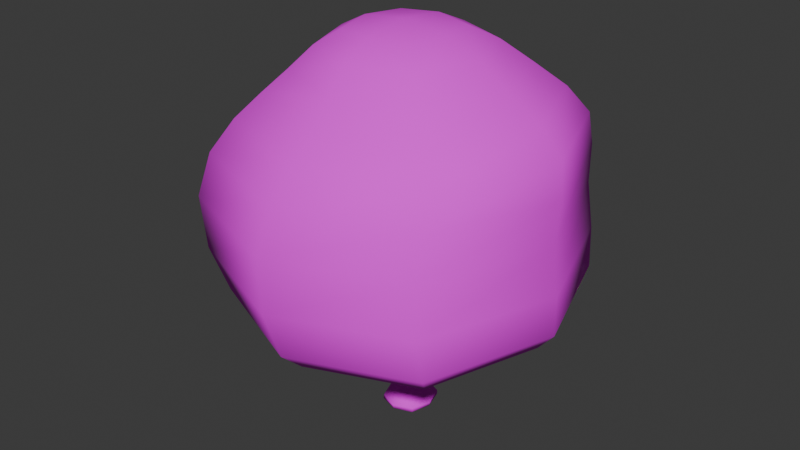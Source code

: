 # Source: tree.blend  (saved by Blender 4.1.24; exported with 4.5.12 LTS)
import bpy
from mathutils import Matrix  # noqa: F401  (used for matrix-valued properties, if any)

bpy.ops.wm.read_factory_settings(use_empty=True)
scene = bpy.context.scene
scene.name = 'Scene'

# ---- collections
col_collection = bpy.data.collections.new('Collection'); scene.collection.children.link(col_collection)

# ---- images (referenced by path relative to the original .blend; pixels are not part of the script)
import os
ASSET_DIR = os.environ.get("B2B_ASSET_DIR", "")  # directory of the original .blend (textures are referenced by path, not embedded)
HERE = os.path.dirname(os.path.abspath(__file__))  # packed textures are extracted next to this script under _unpacked/

def load_image(name, relpath, width, height, colorspace="sRGB"):
    """Load a texture the original file referenced (path relative to the .blend, or extracted next to this script)."""
    p = next((c for c in (os.path.join(HERE, relpath), os.path.join(ASSET_DIR, relpath)) if relpath and os.path.exists(c)), "")
    if p:
        img = bpy.data.images.load(p, check_existing=True)
        img.name = name
    else:  # same state as the original file: an image datablock whose file is absent (Cycles renders it pink)
        img = bpy.data.images.new(name, width, height)
        img.source = "FILE"
        img.filepath = "//" + (relpath or name)
    img.colorspace_settings.name = colorspace
    return img
img_pngtree_tree_forest_tree_png_image_14619746_png = load_image('pngtree-tree-forest-tree-png-image_14619746.png', 'pngtree-tree-forest-tree-png-image_14619746.png', 1024, 1024, 'sRGB')

# ---- materials (node trees are filled in below, after node groups)
mat_material = bpy.data.materials.new('Material')
mat_material.alpha_threshold = 0.0
mat_material.roughness = 0.5
mat_material.line_color = (0.0, 0.0, 0.0, 1.0)

# ---- material node trees
mat_material.use_nodes = True; mat_material.node_tree.nodes.clear()
_N = mat_material.node_tree.nodes; _L = mat_material.node_tree.links
n0 = _N.new('ShaderNodeOutputMaterial'); n0.name = 'Material Output'; n0.location = (502, 319)
n1 = _N.new('ShaderNodeBsdfPrincipled'); n1.name = 'Principled BSDF'; n1.location = (221, 294)
n1.inputs[2].default_value = 1.0
n1.inputs[3].default_value = 1.45
n2 = _N.new('ShaderNodeTexImage'); n2.name = 'Image Texture'; n2.location = (-350, 247)
n2.image = img_pngtree_tree_forest_tree_png_image_14619746_png
n3 = _N.new('ShaderNodeMapping'); n3.name = 'Mapping'; n3.location = (-504, 266)
n4 = _N.new('ShaderNodeTexCoord'); n4.name = 'Texture Coordinate'; n4.location = (-710, 275)
n5 = _N.new('ShaderNodeBump'); n5.name = 'Bump'; n5.location = (-50, 80)
n5.inputs[1].default_value = 80.4
n5.inputs[2].default_value = 1.0
n6 = _N.new('ShaderNodeMath'); n6.name = 'Math'; n6.location = (0, 0)
n6.hide = True
n6.operation = 'GREATER_THAN'
n6.inputs[1].default_value = 0.0
_L.new(n1.outputs[0], n0.inputs[0])
_L.new(n2.outputs[0], n1.inputs[0])
_L.new(n3.outputs[0], n2.inputs[0])
_L.new(n4.outputs[2], n3.inputs[0])
_L.new(n2.outputs[0], n5.inputs[3])
_L.new(n5.outputs[0], n1.inputs[5])
_L.new(n2.outputs[1], n6.inputs[0])
_L.new(n6.outputs[0], n1.inputs[4])
n0.is_active_output = True

# ---- world
world_world = bpy.data.worlds.new('World'); scene.world = world_world
world_world.use_nodes = True; world_world.node_tree.nodes.clear()
_N = world_world.node_tree.nodes; _L = world_world.node_tree.links
n0 = _N.new('ShaderNodeOutputWorld'); n0.name = 'World Output'; n0.location = (300, 300)
n1 = _N.new('ShaderNodeBackground'); n1.name = 'Background'; n1.location = (10, 300)
n1.inputs[0].default_value = (0.05088, 0.05088, 0.05088, 1.0)
_L.new(n1.outputs[0], n0.inputs[0])
n0.is_active_output = True
world_world.color = (0.05088, 0.05088, 0.05088)
world_world.use_sun_shadow = False
world_world.sun_shadow_jitter_overblur = 0.0

# ---- meshes
me_cube = bpy.data.meshes.new('Cube')
me_cube.from_pydata([(0.1149, 0.1097, 0.6912), (0.1154, 0.1157, 0.1924), (0.1149, -0.1052, 0.6836), (0.1154, -0.1157, 0.1924), (-0.08553, 0.1097, 0.6912), (-0.0975, 0.1157, 0.1924), (-0.08553, -0.1052, 0.6836), (-0.0975, -0.1157, 0.1924), (0.1795, 0.1925, 0.01758), (0.1795, -0.1925, 0.01758), (-0.1747, 0.1925, 0.01758), (-0.1747, -0.1925, 0.01758), (0.3536, 0.3704, 1.009), (0.3536, -0.3521, 0.9789), (-0.3221, 0.3704, 1.009), (-0.3221, -0.3521, 0.9789), (0.8194, 0.8678, 1.107), (0.8194, -0.8633, 1.1), (-0.7512, 0.8678, 1.114), (-0.7512, -0.8633, 1.107), (1.152, 1.211, 1.356), (1.152, -1.257, 1.364), (-1.042, 1.211, 1.382), (-1.042, -1.257, 1.39), (1.098, 1.078, 2.909), (1.098, -1.064, 2.926), (-1.053, 1.078, 2.936), (-1.053, -1.064, 2.954), (0.7129, 0.7528, 3.361), (0.7129, -0.7378, 3.364), (-0.7205, 0.7528, 3.375), (-0.7205, -0.7378, 3.377), (0.2922, 0.3914, 3.682), (0.2922, -0.3914, 3.682), (-0.4442, 0.3914, 3.687), (-0.4442, -0.3914, 3.687), (-1.283, -1.326, 2.262), (-1.283, 1.156, 2.229), (1.101, -1.326, 2.255), (1.101, 1.156, 2.222), (-0.1374, 4.307e-09, 0.1924), (0.008955, 0.1591, 0.1924), (0.08569, 0.07974, 0.43), (-0.06084, -0.07917, 0.4291), (0.08569, -0.07917, 0.4291), (-0.06084, 0.07974, 0.43), (0.01471, -0.1455, 0.6821), (0.1525, 0.002279, 0.6874), (0.008955, -0.1591, 0.1924), (-0.1231, 0.002279, 0.6874), (0.01471, 0.15, 0.6926), (0.1553, 3.958e-09, 0.1924), (-0.2274, 9.313e-10, 0.01123), (0.001854, 0.2492, 0.01123), (0.001854, -0.2492, 0.01123), (0.2311, 2.794e-09, 0.01123), (-0.171, 0.1913, 0.06119), (-0.171, -0.1913, 0.06119), (0.1809, -0.1913, 0.06119), (0.1809, 0.1913, 0.06119), (0.01575, -0.4876, 0.9732), (0.4803, 0.009115, 0.9941), (-0.4488, 0.009115, 0.9941), (0.01575, 0.5058, 1.015), (-0.1698, -0.1907, 0.8654), (-0.1698, 0.2038, 0.8873), (0.2011, 0.2038, 0.8873), (0.2011, -0.1907, 0.8654), (0.03413, -1.188, 1.102), (1.114, 0.002279, 1.102), (-1.046, 0.002279, 1.112), (0.03413, 1.192, 1.112), (-0.5379, -0.5952, 1.051), (-0.5379, 0.6083, 1.073), (0.574, -0.5952, 1.05), (0.574, 0.6083, 1.072), (0.05524, -1.72, 1.378), (1.564, -0.02305, 1.355), (-1.453, -0.02305, 1.391), (0.05524, 1.674, 1.368), (-0.9051, 1.088, 1.185), (1.034, 1.088, 1.165), (1.034, -1.093, 1.165), (-0.9051, -1.093, 1.185), (0.02271, -1.465, 2.944), (1.502, 0.006973, 2.912), (-1.456, 0.006973, 2.95), (0.02271, 1.479, 2.919), (-1.215, -1.22, 2.655), (-1.197, 1.208, 1.769), (1.118, -1.22, 2.639), (1.141, 1.208, 1.753), (-0.003817, -1.017, 3.371), (0.9816, 0.007505, 3.36), (-0.9893, 0.007505, 3.378), (-0.003817, 1.032, 3.367), (0.9424, -0.9002, 3.157), (-0.8772, -0.9002, 3.181), (-0.8772, 0.9376, 3.173), (0.9424, 0.9376, 3.149), (-0.08145, -0.4605, 3.708), (0.3518, 5.122e-09, 3.705), (-0.5147, -4.191e-09, 3.711), (-0.08145, 0.4605, 3.708), (-0.586, 0.5707, 3.567), (0.4898, 0.5707, 3.56), (0.4898, -0.5688, 3.561), (-0.586, -0.5688, 3.568), (-1.197, -1.338, 1.792), (-1.215, 1.131, 2.626), (1.141, -1.338, 1.776), (1.118, 1.131, 2.609), (1.547, -0.08468, 2.237), (-0.09102, 1.622, 2.219), (-0.09102, -1.791, 2.265), (-1.729, -0.08468, 2.247), (-0.2394, 0.006552, 0.8763), (0.01243, -0.109, 0.4289), (-0.08831, 0.0002849, 0.4296), (-0.2401, 0.0, 0.06056), (0.1132, 0.0002849, 0.4296), (0.01243, 0.1095, 0.4302), (0.000762, 1.397e-09, -0.002085), (0.2499, 0.0, 0.06056), (0.004929, 0.2664, 0.06056), (0.004929, -0.2664, 0.06056), (-0.7464, 0.006552, 1.062), (0.2706, 0.006552, 0.8763), (0.01562, 0.2778, 0.8913), (0.01562, -0.2647, 0.8613), (0.06433, 1.497, 1.175), (0.01805, -0.8208, 1.047), (0.01805, 0.8339, 1.077), (0.7825, 0.006552, 1.061), (-1.653, -0.04468, 2.643), (1.397, -0.002596, 1.161), (-1.269, -0.002596, 1.189), (0.06433, -1.502, 1.175), (0.03257, -1.245, 3.17), (-0.04866, -1.661, 2.653), (-0.04866, 1.571, 2.612), (1.555, -0.04468, 2.621), (-0.04866, 0.7813, 3.566), (0.03257, 1.282, 3.159), (1.284, 0.0187, 3.148), (-1.218, 0.0187, 3.181), (-0.09297, 3.26e-09, 3.758), (0.6881, 0.0009381, 3.561), (-0.7854, 0.0009381, 3.571), (-0.04866, -0.7794, 3.567), (1.58, -0.06532, 1.762), (-0.02786, 1.685, 1.757), (-0.02786, -1.816, 1.788), (-1.635, -0.06532, 1.784)], [], [(4, 49, 116, 65), (49, 6, 64, 116), (116, 64, 15, 62), (65, 116, 62, 14), (3, 44, 117, 48), (44, 2, 46, 117), (117, 46, 6, 43), (48, 117, 43, 7), (7, 43, 118, 40), (43, 6, 49, 118), (118, 49, 4, 45), (40, 118, 45, 5), (7, 40, 119, 57), (40, 5, 56, 119), (119, 56, 10, 52), (57, 119, 52, 11), (1, 42, 120, 51), (42, 0, 47, 120), (120, 47, 2, 44), (51, 120, 44, 3), (5, 45, 121, 41), (45, 4, 50, 121), (121, 50, 0, 42), (41, 121, 42, 1), (10, 53, 122, 52), (53, 8, 55, 122), (122, 55, 9, 54), (52, 122, 54, 11), (1, 51, 123, 59), (51, 3, 58, 123), (123, 58, 9, 55), (59, 123, 55, 8), (5, 41, 124, 56), (41, 1, 59, 124), (124, 59, 8, 53), (56, 124, 53, 10), (3, 48, 125, 58), (48, 7, 57, 125), (125, 57, 11, 54), (58, 125, 54, 9), (14, 62, 126, 73), (62, 15, 72, 126), (126, 72, 19, 70), (73, 126, 70, 18), (2, 47, 127, 67), (47, 0, 66, 127), (127, 66, 12, 61), (67, 127, 61, 13), (0, 50, 128, 66), (50, 4, 65, 128), (128, 65, 14, 63), (66, 128, 63, 12), (6, 46, 129, 64), (46, 2, 67, 129), (129, 67, 13, 60), (64, 129, 60, 15), (16, 71, 130, 81), (71, 18, 80, 130), (130, 80, 22, 79), (81, 130, 79, 20), (15, 60, 131, 72), (60, 13, 74, 131), (131, 74, 17, 68), (72, 131, 68, 19), (12, 63, 132, 75), (63, 14, 73, 132), (132, 73, 18, 71), (75, 132, 71, 16), (13, 61, 133, 74), (61, 12, 75, 133), (133, 75, 16, 69), (74, 133, 69, 17), (37, 115, 134, 109), (115, 36, 88, 134), (134, 88, 27, 86), (109, 134, 86, 26), (17, 69, 135, 82), (69, 16, 81, 135), (135, 81, 20, 77), (82, 135, 77, 21), (18, 70, 136, 80), (70, 19, 83, 136), (136, 83, 23, 78), (80, 136, 78, 22), (19, 68, 137, 83), (68, 17, 82, 137), (137, 82, 21, 76), (83, 137, 76, 23), (27, 84, 138, 97), (84, 25, 96, 138), (138, 96, 29, 92), (97, 138, 92, 31), (36, 114, 139, 88), (114, 38, 90, 139), (139, 90, 25, 84), (88, 139, 84, 27), (39, 113, 140, 111), (113, 37, 109, 140), (140, 109, 26, 87), (111, 140, 87, 24), (38, 112, 141, 90), (112, 39, 111, 141), (141, 111, 24, 85), (90, 141, 85, 25), (28, 95, 142, 105), (95, 30, 104, 142), (142, 104, 34, 103), (105, 142, 103, 32), (24, 87, 143, 99), (87, 26, 98, 143), (143, 98, 30, 95), (99, 143, 95, 28), (25, 85, 144, 96), (85, 24, 99, 144), (144, 99, 28, 93), (96, 144, 93, 29), (26, 86, 145, 98), (86, 27, 97, 145), (145, 97, 31, 94), (98, 145, 94, 30), (32, 103, 146, 101), (103, 34, 102, 146), (146, 102, 35, 100), (101, 146, 100, 33), (29, 93, 147, 106), (93, 28, 105, 147), (147, 105, 32, 101), (106, 147, 101, 33), (30, 94, 148, 104), (94, 31, 107, 148), (148, 107, 35, 102), (104, 148, 102, 34), (31, 92, 149, 107), (92, 29, 106, 149), (149, 106, 33, 100), (107, 149, 100, 35), (21, 77, 150, 110), (77, 20, 91, 150), (150, 91, 39, 112), (110, 150, 112, 38), (20, 79, 151, 91), (79, 22, 89, 151), (151, 89, 37, 113), (91, 151, 113, 39), (23, 76, 152, 108), (76, 21, 110, 152), (152, 110, 38, 114), (108, 152, 114, 36), (22, 78, 153, 89), (78, 23, 108, 153), (153, 108, 36, 115), (89, 153, 115, 37)])
me_cube.polygons.foreach_set('use_smooth', [True] * 152)
_uv = me_cube.uv_layers.new(name='UVMap')
_uv.uv.foreach_set('vector', [0.5264, 0.2324, 0.5062, 0.2223, 0.5071, 0.2589, 0.5626, 0.2639, 0.5062, 0.2223, 0.4852, 0.2324, 0.4517, 0.257, 0.5071, 0.2589, 0.5071, 0.2589, 0.4517, 0.257, 0.4183, 0.2817, 0.5078, 0.2828, 0.5626, 0.2639, 0.5071, 0.2589, 0.5078, 0.2828, 0.5988, 0.2954, 0.5226, 0.1182, 0.5232, 0.1816, 0.5045, 0.1819, 0.5038, 0.1326, 0.5232, 0.1816, 0.5238, 0.245, 0.505, 0.2341, 0.5045, 0.1819, 0.5045, 0.1819, 0.505, 0.2341, 0.4864, 0.245, 0.4858, 0.1816, 0.5038, 0.1326, 0.5045, 0.1819, 0.4858, 0.1816, 0.4852, 0.1182, 0.4852, 0.1037, 0.4852, 0.1681, 0.5058, 0.1685, 0.5058, 0.1184, 0.4852, 0.1681, 0.4852, 0.2324, 0.5062, 0.2223, 0.5058, 0.1685, 0.5058, 0.1685, 0.5062, 0.2223, 0.5264, 0.2324, 0.5264, 0.1681, 0.5058, 0.1184, 0.5058, 0.1685, 0.5264, 0.1681, 0.5264, 0.1037, 0.4852, 0.1037, 0.5058, 0.1184, 0.5058, 0.09363, 0.4429, 0.09217, 0.5058, 0.1184, 0.5264, 0.1037, 0.5687, 0.09217, 0.5058, 0.09363, 0.5058, 0.09363, 0.5687, 0.09217, 0.611, 0.08059, 0.5058, 0.08059, 0.4429, 0.09217, 0.5058, 0.09363, 0.5058, 0.08059, 0.4006, 0.08059, 0.5264, 0.1037, 0.5264, 0.1681, 0.5058, 0.1685, 0.5058, 0.1184, 0.5264, 0.1681, 0.5264, 0.2324, 0.5062, 0.2223, 0.5058, 0.1685, 0.5058, 0.1685, 0.5062, 0.2223, 0.4852, 0.2324, 0.4852, 0.1681, 0.5058, 0.1184, 0.5058, 0.1685, 0.4852, 0.1681, 0.4852, 0.1037, 0.4852, 0.1182, 0.4858, 0.1816, 0.5045, 0.1821, 0.5038, 0.1326, 0.4858, 0.1816, 0.4864, 0.245, 0.505, 0.236, 0.5045, 0.1821, 0.5045, 0.1821, 0.505, 0.236, 0.5238, 0.245, 0.5232, 0.1816, 0.5038, 0.1326, 0.5045, 0.1821, 0.5232, 0.1816, 0.5226, 0.1182, 0.611, 0.08059, 0.611, 0.08059, 0.5058, 0.08091, 0.5058, 0.08059, 0.611, 0.08059, 0.611, 0.08059, 0.5058, 0.0838, 0.5058, 0.08091, 0.5058, 0.08091, 0.5058, 0.0838, 0.4006, 0.08059, 0.4006, 0.08059, 0.5058, 0.08059, 0.5058, 0.08091, 0.4006, 0.08059, 0.4006, 0.08059, 0.5264, 0.1037, 0.5058, 0.1184, 0.5058, 0.09395, 0.5687, 0.09217, 0.5058, 0.1184, 0.4852, 0.1037, 0.4429, 0.09217, 0.5058, 0.09395, 0.5058, 0.09395, 0.4429, 0.09217, 0.4006, 0.08059, 0.5058, 0.0838, 0.5687, 0.09217, 0.5058, 0.09395, 0.5058, 0.0838, 0.611, 0.08059, 0.4852, 0.1182, 0.5038, 0.1326, 0.503, 0.1082, 0.4459, 0.1068, 0.5038, 0.1326, 0.5226, 0.1182, 0.56, 0.1068, 0.503, 0.1082, 0.503, 0.1082, 0.56, 0.1068, 0.5974, 0.09534, 0.502, 0.09534, 0.4459, 0.1068, 0.503, 0.1082, 0.502, 0.09534, 0.4067, 0.09534, 0.5226, 0.1182, 0.5038, 0.1326, 0.503, 0.1082, 0.56, 0.1068, 0.5038, 0.1326, 0.4852, 0.1182, 0.4459, 0.1068, 0.503, 0.1082, 0.503, 0.1082, 0.4459, 0.1068, 0.4067, 0.09534, 0.502, 0.09534, 0.56, 0.1068, 0.503, 0.1082, 0.502, 0.09534, 0.5974, 0.09534, 0.5988, 0.2954, 0.5078, 0.2828, 0.5071, 0.2955, 0.6865, 0.2993, 0.5078, 0.2828, 0.4183, 0.2817, 0.3279, 0.2925, 0.5071, 0.2955, 0.5071, 0.2955, 0.3279, 0.2925, 0.2375, 0.3032, 0.5062, 0.3049, 0.6865, 0.2993, 0.5071, 0.2955, 0.5062, 0.3049, 0.7741, 0.3032, 0.4852, 0.2324, 0.5062, 0.2223, 0.5071, 0.2589, 0.4517, 0.257, 0.5062, 0.2223, 0.5264, 0.2324, 0.5626, 0.2639, 0.5071, 0.2589, 0.5071, 0.2589, 0.5626, 0.2639, 0.5988, 0.2954, 0.5078, 0.2828, 0.4517, 0.257, 0.5071, 0.2589, 0.5078, 0.2828, 0.4183, 0.2817, 0.5238, 0.245, 0.505, 0.236, 0.5051, 0.2744, 0.5567, 0.276, 0.505, 0.236, 0.4864, 0.245, 0.4536, 0.276, 0.5051, 0.2744, 0.5051, 0.2744, 0.4536, 0.276, 0.4208, 0.3071, 0.5051, 0.2995, 0.5567, 0.276, 0.5051, 0.2744, 0.5051, 0.2995, 0.5895, 0.3071, 0.4864, 0.245, 0.505, 0.2341, 0.5051, 0.2678, 0.4536, 0.2693, 0.505, 0.2341, 0.5238, 0.245, 0.5567, 0.2693, 0.5051, 0.2678, 0.5051, 0.2678, 0.5567, 0.2693, 0.5895, 0.2936, 0.5051, 0.2898, 0.4536, 0.2693, 0.5051, 0.2678, 0.5051, 0.2898, 0.4208, 0.2936, 0.7485, 0.3149, 0.5082, 0.3166, 0.5152, 0.3278, 0.8055, 0.3218, 0.5082, 0.3166, 0.2618, 0.3149, 0.2266, 0.3281, 0.5152, 0.3278, 0.5152, 0.3278, 0.2266, 0.3281, 0.1913, 0.3413, 0.5153, 0.3617, 0.8055, 0.3218, 0.5152, 0.3278, 0.5153, 0.3617, 0.8624, 0.3288, 0.4208, 0.2936, 0.5051, 0.2898, 0.5054, 0.3038, 0.3413, 0.3042, 0.5051, 0.2898, 0.5895, 0.2936, 0.669, 0.3042, 0.5054, 0.3038, 0.5054, 0.3038, 0.669, 0.3042, 0.7485, 0.3149, 0.5082, 0.3147, 0.3413, 0.3042, 0.5054, 0.3038, 0.5082, 0.3147, 0.2618, 0.3149, 0.5895, 0.3071, 0.5051, 0.2995, 0.5054, 0.3104, 0.669, 0.311, 0.5051, 0.2995, 0.4208, 0.3071, 0.3413, 0.311, 0.5054, 0.3104, 0.5054, 0.3104, 0.3413, 0.311, 0.2618, 0.3149, 0.5082, 0.3166, 0.669, 0.311, 0.5054, 0.3104, 0.5082, 0.3166, 0.7485, 0.3149, 0.4183, 0.2817, 0.5078, 0.2828, 0.5071, 0.2953, 0.3279, 0.2925, 0.5078, 0.2828, 0.5988, 0.2954, 0.6865, 0.2993, 0.5071, 0.2953, 0.5071, 0.2953, 0.6865, 0.2993, 0.7741, 0.3032, 0.5062, 0.3032, 0.3279, 0.2925, 0.5071, 0.2953, 0.5062, 0.3032, 0.2375, 0.3032, 0.855, 0.5376, 0.4871, 0.5343, 0.4967, 0.6126, 0.8509, 0.61, 0.4871, 0.5343, 0.1013, 0.5517, 0.142, 0.6192, 0.4967, 0.6126, 0.4967, 0.6126, 0.142, 0.6192, 0.1827, 0.6867, 0.5085, 0.675, 0.8509, 0.61, 0.4967, 0.6126, 0.5085, 0.675, 0.8469, 0.6823, 0.2375, 0.3032, 0.5062, 0.3032, 0.5055, 0.3133, 0.1747, 0.3103, 0.5062, 0.3032, 0.7741, 0.3032, 0.837, 0.3103, 0.5055, 0.3133, 0.5055, 0.3133, 0.837, 0.3103, 0.8998, 0.3174, 0.502, 0.3474, 0.1747, 0.3103, 0.5055, 0.3133, 0.502, 0.3474, 0.1118, 0.3174, 0.7741, 0.3032, 0.5062, 0.3049, 0.5055, 0.3194, 0.837, 0.3166, 0.5062, 0.3049, 0.2375, 0.3032, 0.1747, 0.3166, 0.5055, 0.3194, 0.5055, 0.3194, 0.1747, 0.3166, 0.1118, 0.33, 0.502, 0.3561, 0.837, 0.3166, 0.5055, 0.3194, 0.502, 0.3561, 0.8998, 0.33, 0.2618, 0.3149, 0.5082, 0.3147, 0.5152, 0.3278, 0.2266, 0.3281, 0.5082, 0.3147, 0.7485, 0.3149, 0.8055, 0.3218, 0.5152, 0.3278, 0.5152, 0.3278, 0.8055, 0.3218, 0.8624, 0.3288, 0.5153, 0.3637, 0.2266, 0.3281, 0.5152, 0.3278, 0.5153, 0.3637, 0.1913, 0.3413, 0.1825, 0.6929, 0.5084, 0.6795, 0.509, 0.7229, 0.2396, 0.7272, 0.5084, 0.6795, 0.8536, 0.6805, 0.7804, 0.7197, 0.509, 0.7229, 0.509, 0.7229, 0.7804, 0.7197, 0.7071, 0.7589, 0.5014, 0.7618, 0.2396, 0.7272, 0.509, 0.7229, 0.5014, 0.7618, 0.2967, 0.7614, 0.1041, 0.5598, 0.4809, 0.5473, 0.4921, 0.6219, 0.1433, 0.6264, 0.4809, 0.5473, 0.8257, 0.5629, 0.8397, 0.6217, 0.4921, 0.6219, 0.4921, 0.6219, 0.8397, 0.6217, 0.8536, 0.6805, 0.5084, 0.6795, 0.1433, 0.6264, 0.4921, 0.6219, 0.5084, 0.6795, 0.1825, 0.6929, 0.8257, 0.5491, 0.4809, 0.5367, 0.4921, 0.6131, 0.8397, 0.6126, 0.4809, 0.5367, 0.1041, 0.546, 0.1433, 0.6173, 0.4921, 0.6131, 0.4921, 0.6131, 0.1433, 0.6173, 0.1825, 0.6886, 0.5084, 0.6744, 0.8397, 0.6126, 0.4921, 0.6131, 0.5084, 0.6744, 0.8536, 0.6761, 0.1013, 0.5548, 0.4871, 0.5331, 0.4967, 0.6078, 0.142, 0.6145, 0.4871, 0.5331, 0.855, 0.5408, 0.8509, 0.6052, 0.4967, 0.6078, 0.4967, 0.6078, 0.8509, 0.6052, 0.8469, 0.6697, 0.5085, 0.666, 0.142, 0.6145, 0.4967, 0.6078, 0.5085, 0.666, 0.1827, 0.6741, 0.7071, 0.7589, 0.5014, 0.7612, 0.492, 0.8028, 0.6522, 0.8017, 0.5014, 0.7612, 0.2967, 0.7614, 0.3318, 0.8036, 0.492, 0.8028, 0.492, 0.8028, 0.3318, 0.8036, 0.367, 0.8458, 0.4821, 0.8451, 0.6522, 0.8017, 0.492, 0.8028, 0.4821, 0.8451, 0.5973, 0.8444, 0.8536, 0.6761, 0.5084, 0.6744, 0.509, 0.7206, 0.7804, 0.7175, 0.5084, 0.6744, 0.1825, 0.6886, 0.2396, 0.725, 0.509, 0.7206, 0.509, 0.7206, 0.2396, 0.725, 0.2967, 0.7614, 0.5014, 0.7612, 0.7804, 0.7175, 0.509, 0.7206, 0.5014, 0.7612, 0.7071, 0.7589, 0.1827, 0.6741, 0.5085, 0.666, 0.5098, 0.7123, 0.2336, 0.7139, 0.5085, 0.666, 0.8469, 0.6697, 0.787, 0.7117, 0.5098, 0.7123, 0.5098, 0.7123, 0.787, 0.7117, 0.7271, 0.7537, 0.5071, 0.7544, 0.2336, 0.7139, 0.5098, 0.7123, 0.5071, 0.7544, 0.2846, 0.7537, 0.8469, 0.6823, 0.5085, 0.675, 0.5098, 0.7196, 0.787, 0.7193, 0.5085, 0.675, 0.1827, 0.6867, 0.2336, 0.7215, 0.5098, 0.7196, 0.5098, 0.7196, 0.2336, 0.7215, 0.2846, 0.7562, 0.5071, 0.7581, 0.787, 0.7193, 0.5098, 0.7196, 0.5071, 0.7581, 0.7271, 0.7562, 0.5276, 0.6208, 0.5084, 0.6208, 0.5084, 0.6003, 0.5276, 0.6003, 0.5084, 0.6208, 0.4891, 0.6208, 0.4891, 0.6003, 0.5084, 0.6003, 0.5084, 0.6003, 0.4891, 0.6003, 0.4891, 0.5799, 0.5084, 0.5799, 0.5276, 0.6003, 0.5084, 0.6003, 0.5084, 0.5799, 0.5276, 0.5799, 0.2846, 0.7537, 0.5071, 0.7544, 0.5059, 0.7971, 0.3331, 0.797, 0.5071, 0.7544, 0.7271, 0.7537, 0.6785, 0.797, 0.5059, 0.7971, 0.5059, 0.7971, 0.6785, 0.797, 0.63, 0.8404, 0.5058, 0.8404, 0.3331, 0.797, 0.5059, 0.7971, 0.5058, 0.8404, 0.3817, 0.8404, 0.7271, 0.7562, 0.5071, 0.7581, 0.5059, 0.7992, 0.6785, 0.799, 0.5071, 0.7581, 0.2846, 0.7562, 0.3331, 0.799, 0.5059, 0.7992, 0.5059, 0.7992, 0.3331, 0.799, 0.3817, 0.8418, 0.5058, 0.8418, 0.6785, 0.799, 0.5059, 0.7992, 0.5058, 0.8418, 0.63, 0.8418, 0.2967, 0.7614, 0.5014, 0.7618, 0.492, 0.8028, 0.3318, 0.8036, 0.5014, 0.7618, 0.7071, 0.7589, 0.6522, 0.8017, 0.492, 0.8028, 0.492, 0.8028, 0.6522, 0.8017, 0.5973, 0.8444, 0.4821, 0.8451, 0.3318, 0.8036, 0.492, 0.8028, 0.4821, 0.8451, 0.367, 0.8458, 0.1118, 0.3174, 0.502, 0.3474, 0.4925, 0.4341, 0.1066, 0.4361, 0.502, 0.3474, 0.8998, 0.3174, 0.8774, 0.4291, 0.4925, 0.4341, 0.4925, 0.4341, 0.8774, 0.4291, 0.855, 0.5408, 0.4871, 0.5331, 0.1066, 0.4361, 0.4925, 0.4341, 0.4871, 0.5331, 0.1013, 0.5548, 0.8624, 0.3288, 0.5153, 0.3617, 0.4963, 0.4429, 0.8441, 0.4389, 0.5153, 0.3617, 0.1913, 0.3413, 0.1477, 0.4436, 0.4963, 0.4429, 0.4963, 0.4429, 0.1477, 0.4436, 0.1041, 0.546, 0.4809, 0.5367, 0.8441, 0.4389, 0.4963, 0.4429, 0.4809, 0.5367, 0.8257, 0.5491, 0.1913, 0.3413, 0.5153, 0.3637, 0.4963, 0.4497, 0.1477, 0.4505, 0.5153, 0.3637, 0.8624, 0.3288, 0.8441, 0.4459, 0.4963, 0.4497, 0.4963, 0.4497, 0.8441, 0.4459, 0.8257, 0.5629, 0.4809, 0.5473, 0.1477, 0.4505, 0.4963, 0.4497, 0.4809, 0.5473, 0.1041, 0.5598, 0.8998, 0.33, 0.502, 0.3561, 0.4925, 0.4389, 0.8774, 0.4338, 0.502, 0.3561, 0.1118, 0.33, 0.1066, 0.4409, 0.4925, 0.4389, 0.4925, 0.4389, 0.1066, 0.4409, 0.1013, 0.5517, 0.4871, 0.5343, 0.8774, 0.4338, 0.4925, 0.4389, 0.4871, 0.5343, 0.855, 0.5376])
me_cube.materials.append(mat_material)
me_cube.use_mirror_vertex_groups = False
me_cube.update()

# ---- objects
ob_tree = bpy.data.objects.new('tree', me_cube)

# ---- transforms, parenting, visibility, modifiers, constraints
ob_tree.location = (0.0, 0.0, 0.0)
ob_tree.lock_rotations_4d = False
ob_tree.empty_display_type = 'ARROWS'
ob_tree.lineart.crease_threshold = 0.0

# ---- collection membership
col_collection.objects.link(ob_tree)

# ---- scene / render settings (as saved in the file)
scene.frame_start = 1; scene.frame_end = 250; scene.frame_set(1)
scene.render.engine = 'BLENDER_EEVEE_NEXT'
scene.cycles.sampling_pattern = 'TABULATED_SOBOL'
scene.eevee.ray_tracing_options.trace_max_roughness = 0.0
bpy.context.view_layer.update()

# ---- added for rendering (the .blend has no active camera and no usable light): camera, sun
cam_auto = bpy.data.cameras.new('AutoCamera')
cam_auto.lens = 50.0
cam_auto.sensor_width = 36.0
cam_auto.clip_end = 1000.0
ob_auto_camera = bpy.data.objects.new('AutoCamera', cam_auto)
scene.collection.objects.link(ob_auto_camera)
ob_auto_camera.location = (5.57906, -6.85007, 6.4009)
ob_auto_camera.rotation_euler = (1.09748, -7.21219e-08, 0.694738)
scene.camera = ob_auto_camera
light_auto_sun = bpy.data.lights.new('AutoSun', 'SUN')
light_auto_sun.energy = 3.0
light_auto_sun.angle = 0.0523599
ob_auto_sun = bpy.data.objects.new('AutoSun', light_auto_sun)
scene.collection.objects.link(ob_auto_sun)
ob_auto_sun.rotation_euler = (0.872665, 0.174533, 0.523599)
bpy.context.view_layer.update()
